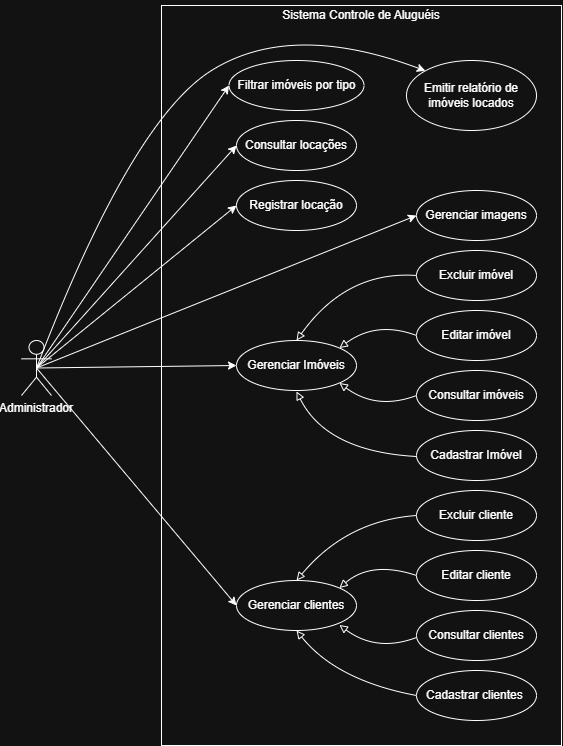

The diagram above was exported from draw.io. Its source (the exported page's mxGraphModel, read from the mxfile embedded in the PNG):
<mxGraphModel dx="1389" dy="706" grid="1" gridSize="10" guides="1" tooltips="1" connect="1" arrows="1" fold="1" page="1" pageScale="1" pageWidth="827" pageHeight="1169" math="0" shadow="0">
  <root>
    <mxCell id="0" />
    <mxCell id="1" parent="0" />
    <mxCell id="MT7OuO7xIE6474d1ibJG-1" parent="1" style="shape=umlActor;verticalLabelPosition=bottom;verticalAlign=top;html=1;outlineConnect=0;" value="&lt;div style=&quot;color: rgb(225, 225, 230); background-color: rgb(25, 22, 34); font-family: &amp;quot;JetBrains Mono&amp;quot;, Consolas, &amp;quot;Courier New&amp;quot;, monospace; font-size: 14px; line-height: 24px; white-space: pre;&quot;&gt;&lt;div style=&quot;color: rgb(225, 225, 230); background-color: rgb(25, 22, 34); line-height: 24px;&quot;&gt;&lt;br&gt;&lt;/div&gt;&lt;/div&gt;" vertex="1">
      <mxGeometry height="55" width="30" x="60" y="350" as="geometry" />
    </mxCell>
    <mxCell id="MT7OuO7xIE6474d1ibJG-2" parent="1" style="text;html=1;whiteSpace=wrap;strokeColor=none;fillColor=none;align=center;verticalAlign=middle;rounded=0;" value="Administrador&lt;div&gt;&lt;br&gt;&lt;/div&gt;" vertex="1">
      <mxGeometry height="30" width="60" x="45" y="410" as="geometry" />
    </mxCell>
    <mxCell id="MT7OuO7xIE6474d1ibJG-4" parent="1" style="rounded=0;whiteSpace=wrap;html=1;" value="" vertex="1">
      <mxGeometry height="740" width="400" x="200" y="15" as="geometry" />
    </mxCell>
    <mxCell id="MT7OuO7xIE6474d1ibJG-5" parent="1" style="text;html=1;whiteSpace=wrap;strokeColor=none;fillColor=none;align=center;verticalAlign=middle;rounded=0;" value="Sistema Controle de Aluguéis" vertex="1">
      <mxGeometry height="30" width="200" x="300" y="10" as="geometry" />
    </mxCell>
    <mxCell id="MT7OuO7xIE6474d1ibJG-6" parent="1" style="ellipse;whiteSpace=wrap;html=1;" value="Cadastrar clientes&lt;span style=&quot;background-color: transparent; color: light-dark(rgb(0, 0, 0), rgb(255, 255, 255));&quot;&gt;&amp;nbsp;&lt;/span&gt;" vertex="1">
      <mxGeometry height="50" width="120" x="455" y="680" as="geometry" />
    </mxCell>
    <mxCell id="MT7OuO7xIE6474d1ibJG-7" parent="1" style="ellipse;whiteSpace=wrap;html=1;" value="Consultar clientes" vertex="1">
      <mxGeometry height="50" width="120" x="455" y="620" as="geometry" />
    </mxCell>
    <mxCell id="MT7OuO7xIE6474d1ibJG-10" parent="1" style="ellipse;whiteSpace=wrap;html=1;" value="Editar cliente" vertex="1">
      <mxGeometry height="50" width="120" x="455" y="560" as="geometry" />
    </mxCell>
    <mxCell id="MT7OuO7xIE6474d1ibJG-11" parent="1" style="ellipse;whiteSpace=wrap;html=1;" value="Excluir cliente" vertex="1">
      <mxGeometry height="50" width="120" x="455" y="500" as="geometry" />
    </mxCell>
    <mxCell id="MT7OuO7xIE6474d1ibJG-12" parent="1" style="ellipse;whiteSpace=wrap;html=1;" value="Gerenciar clientes" vertex="1">
      <mxGeometry height="50" width="120" x="275" y="590" as="geometry" />
    </mxCell>
    <mxCell id="MT7OuO7xIE6474d1ibJG-17" edge="1" parent="1" source="MT7OuO7xIE6474d1ibJG-11" style="curved=1;endArrow=block;html=1;rounded=0;entryX=0.5;entryY=0;entryDx=0;entryDy=0;exitX=0;exitY=0.5;exitDx=0;exitDy=0;endFill=0;" target="MT7OuO7xIE6474d1ibJG-12" value="">
      <mxGeometry height="50" relative="1" width="50" as="geometry">
        <Array as="points">
          <mxPoint x="385" y="530" />
        </Array>
        <mxPoint x="455" y="450" as="sourcePoint" />
        <mxPoint x="505" y="400" as="targetPoint" />
      </mxGeometry>
    </mxCell>
    <mxCell id="MT7OuO7xIE6474d1ibJG-21" edge="1" parent="1" source="MT7OuO7xIE6474d1ibJG-10" style="curved=1;endArrow=block;html=1;rounded=0;exitX=0;exitY=0.5;exitDx=0;exitDy=0;entryX=1;entryY=0;entryDx=0;entryDy=0;endFill=0;" target="MT7OuO7xIE6474d1ibJG-12" value="">
      <mxGeometry height="50" relative="1" width="50" as="geometry">
        <Array as="points">
          <mxPoint x="410" y="570" />
        </Array>
        <mxPoint x="435" y="460" as="sourcePoint" />
        <mxPoint x="485" y="410" as="targetPoint" />
      </mxGeometry>
    </mxCell>
    <mxCell id="MT7OuO7xIE6474d1ibJG-22" edge="1" parent="1" style="curved=1;endArrow=block;html=1;rounded=0;exitX=0;exitY=0.5;exitDx=0;exitDy=0;entryX=1;entryY=1;entryDx=0;entryDy=0;endFill=0;" value="">
      <mxGeometry height="50" relative="1" width="50" as="geometry">
        <Array as="points">
          <mxPoint x="415" y="662" />
        </Array>
        <mxPoint x="454.9999999999952" y="647" as="sourcePoint" />
        <mxPoint x="377.90040014078363" y="634.4779407980973" as="targetPoint" />
      </mxGeometry>
    </mxCell>
    <mxCell id="MT7OuO7xIE6474d1ibJG-23" edge="1" parent="1" source="MT7OuO7xIE6474d1ibJG-6" style="curved=1;endArrow=block;html=1;rounded=0;exitX=0;exitY=0.5;exitDx=0;exitDy=0;entryX=0.5;entryY=1;entryDx=0;entryDy=0;endFill=0;" target="MT7OuO7xIE6474d1ibJG-12" value="">
      <mxGeometry height="50" relative="1" width="50" as="geometry">
        <Array as="points">
          <mxPoint x="375" y="690" />
        </Array>
        <mxPoint x="435" y="460" as="sourcePoint" />
        <mxPoint x="485" y="410" as="targetPoint" />
      </mxGeometry>
    </mxCell>
    <mxCell id="MT7OuO7xIE6474d1ibJG-25" edge="1" parent="1" source="MT7OuO7xIE6474d1ibJG-1" style="endArrow=classic;html=1;rounded=0;exitX=0.5;exitY=0.5;exitDx=0;exitDy=0;exitPerimeter=0;entryX=0;entryY=0.5;entryDx=0;entryDy=0;" target="MT7OuO7xIE6474d1ibJG-12" value="">
      <mxGeometry height="50" relative="1" width="50" as="geometry">
        <mxPoint x="265" y="460" as="sourcePoint" />
        <mxPoint x="315" y="410" as="targetPoint" />
      </mxGeometry>
    </mxCell>
    <mxCell id="MT7OuO7xIE6474d1ibJG-26" parent="1" style="ellipse;whiteSpace=wrap;html=1;" value="Cadastrar Imóvel" vertex="1">
      <mxGeometry height="50" width="120" x="455" y="440" as="geometry" />
    </mxCell>
    <mxCell id="MT7OuO7xIE6474d1ibJG-27" parent="1" style="ellipse;whiteSpace=wrap;html=1;" value="Consultar imóveis" vertex="1">
      <mxGeometry height="50" width="120" x="455" y="380" as="geometry" />
    </mxCell>
    <mxCell id="MT7OuO7xIE6474d1ibJG-28" parent="1" style="ellipse;whiteSpace=wrap;html=1;" value="Editar imóvel" vertex="1">
      <mxGeometry height="50" width="120" x="455" y="320" as="geometry" />
    </mxCell>
    <mxCell id="MT7OuO7xIE6474d1ibJG-29" parent="1" style="ellipse;whiteSpace=wrap;html=1;" value="Excluir imóvel" vertex="1">
      <mxGeometry height="50" width="120" x="455" y="260" as="geometry" />
    </mxCell>
    <mxCell id="MT7OuO7xIE6474d1ibJG-30" parent="1" style="ellipse;whiteSpace=wrap;html=1;" value="Gerenciar Imóveis" vertex="1">
      <mxGeometry height="50" width="120" x="275" y="350" as="geometry" />
    </mxCell>
    <mxCell id="MT7OuO7xIE6474d1ibJG-31" edge="1" parent="1" source="MT7OuO7xIE6474d1ibJG-29" style="curved=1;endArrow=block;html=1;rounded=0;entryX=0.5;entryY=0;entryDx=0;entryDy=0;exitX=0;exitY=0.5;exitDx=0;exitDy=0;endFill=0;" target="MT7OuO7xIE6474d1ibJG-30" value="">
      <mxGeometry height="50" relative="1" width="50" as="geometry">
        <Array as="points">
          <mxPoint x="385" y="280" />
        </Array>
        <mxPoint x="455" y="285" as="sourcePoint" />
        <mxPoint x="335" y="350" as="targetPoint" />
      </mxGeometry>
    </mxCell>
    <mxCell id="MT7OuO7xIE6474d1ibJG-32" edge="1" parent="1" source="MT7OuO7xIE6474d1ibJG-28" style="curved=1;endArrow=block;html=1;rounded=0;exitX=0;exitY=0.5;exitDx=0;exitDy=0;entryX=1;entryY=0;entryDx=0;entryDy=0;endFill=0;" target="MT7OuO7xIE6474d1ibJG-30" value="">
      <mxGeometry height="50" relative="1" width="50" as="geometry">
        <Array as="points">
          <mxPoint x="415" y="330" />
        </Array>
        <mxPoint x="575" y="450" as="sourcePoint" />
        <mxPoint x="625" y="400" as="targetPoint" />
      </mxGeometry>
    </mxCell>
    <mxCell id="MT7OuO7xIE6474d1ibJG-33" edge="1" parent="1" source="MT7OuO7xIE6474d1ibJG-27" style="curved=1;endArrow=block;html=1;rounded=0;entryX=1;entryY=1;entryDx=0;entryDy=0;exitX=0;exitY=0.5;exitDx=0;exitDy=0;endFill=0;" target="MT7OuO7xIE6474d1ibJG-30" value="">
      <mxGeometry height="50" relative="1" width="50" as="geometry">
        <Array as="points">
          <mxPoint x="415" y="420" />
        </Array>
        <mxPoint x="575" y="450" as="sourcePoint" />
        <mxPoint x="625" y="400" as="targetPoint" />
      </mxGeometry>
    </mxCell>
    <mxCell id="MT7OuO7xIE6474d1ibJG-34" edge="1" parent="1" style="curved=1;endArrow=block;html=1;rounded=0;exitX=0;exitY=0.5;exitDx=0;exitDy=0;entryX=0.5;entryY=1;entryDx=0;entryDy=0;endFill=0;" value="">
      <mxGeometry height="50" relative="1" width="50" as="geometry">
        <Array as="points">
          <mxPoint x="365" y="461" />
        </Array>
        <mxPoint x="454.9999999999952" y="466" as="sourcePoint" />
        <mxPoint x="335" y="401" as="targetPoint" />
      </mxGeometry>
    </mxCell>
    <mxCell id="MT7OuO7xIE6474d1ibJG-35" edge="1" parent="1" source="MT7OuO7xIE6474d1ibJG-1" style="endArrow=classic;html=1;rounded=0;entryX=0;entryY=0.5;entryDx=0;entryDy=0;exitX=0.5;exitY=0.5;exitDx=0;exitDy=0;exitPerimeter=0;" target="MT7OuO7xIE6474d1ibJG-30" value="">
      <mxGeometry height="50" relative="1" width="50" as="geometry">
        <mxPoint x="575" y="450" as="sourcePoint" />
        <mxPoint x="625" y="400" as="targetPoint" />
      </mxGeometry>
    </mxCell>
    <mxCell id="MT7OuO7xIE6474d1ibJG-40" parent="1" style="ellipse;whiteSpace=wrap;html=1;" value="Gerenciar imagens" vertex="1">
      <mxGeometry height="50" width="120" x="455" y="200" as="geometry" />
    </mxCell>
    <mxCell id="MT7OuO7xIE6474d1ibJG-42" edge="1" parent="1" source="MT7OuO7xIE6474d1ibJG-1" style="endArrow=classic;html=1;rounded=0;exitX=0.5;exitY=0.5;exitDx=0;exitDy=0;exitPerimeter=0;entryX=0;entryY=0.5;entryDx=0;entryDy=0;" target="MT7OuO7xIE6474d1ibJG-40" value="">
      <mxGeometry height="50" relative="1" width="50" as="geometry">
        <mxPoint x="330" y="280" as="sourcePoint" />
        <mxPoint x="380" y="230" as="targetPoint" />
      </mxGeometry>
    </mxCell>
    <mxCell id="MT7OuO7xIE6474d1ibJG-43" parent="1" style="ellipse;whiteSpace=wrap;html=1;" value="Registrar locação" vertex="1">
      <mxGeometry height="50" width="120" x="275" y="190" as="geometry" />
    </mxCell>
    <mxCell id="MT7OuO7xIE6474d1ibJG-44" parent="1" style="ellipse;whiteSpace=wrap;html=1;" value="Consultar locações" vertex="1">
      <mxGeometry height="50" width="120" x="275" y="130" as="geometry" />
    </mxCell>
    <mxCell id="MT7OuO7xIE6474d1ibJG-45" parent="1" style="ellipse;whiteSpace=wrap;html=1;" value="Filtrar imóveis por tipo" vertex="1">
      <mxGeometry height="50" width="135" x="267.5" y="70" as="geometry" />
    </mxCell>
    <mxCell id="MT7OuO7xIE6474d1ibJG-47" parent="1" style="ellipse;whiteSpace=wrap;html=1;" value="Emitir relatório de imóveis locados" vertex="1">
      <mxGeometry height="70" width="130" x="445" y="70" as="geometry" />
    </mxCell>
    <mxCell id="MT7OuO7xIE6474d1ibJG-48" edge="1" parent="1" source="MT7OuO7xIE6474d1ibJG-1" style="endArrow=classic;html=1;rounded=0;exitX=0.5;exitY=0.5;exitDx=0;exitDy=0;exitPerimeter=0;entryX=0;entryY=0.5;entryDx=0;entryDy=0;" target="MT7OuO7xIE6474d1ibJG-43" value="">
      <mxGeometry height="50" relative="1" width="50" as="geometry">
        <mxPoint x="80" y="380" as="sourcePoint" />
        <mxPoint x="300" y="180" as="targetPoint" />
      </mxGeometry>
    </mxCell>
    <mxCell id="MT7OuO7xIE6474d1ibJG-49" edge="1" parent="1" source="MT7OuO7xIE6474d1ibJG-1" style="endArrow=classic;html=1;rounded=0;exitX=0.5;exitY=0.5;exitDx=0;exitDy=0;exitPerimeter=0;entryX=0;entryY=0.5;entryDx=0;entryDy=0;" target="MT7OuO7xIE6474d1ibJG-44" value="">
      <mxGeometry height="50" relative="1" width="50" as="geometry">
        <mxPoint x="250" y="230" as="sourcePoint" />
        <mxPoint x="270" y="155" as="targetPoint" />
      </mxGeometry>
    </mxCell>
    <mxCell id="MT7OuO7xIE6474d1ibJG-50" edge="1" parent="1" source="MT7OuO7xIE6474d1ibJG-1" style="endArrow=classic;html=1;rounded=0;exitX=0.5;exitY=0.5;exitDx=0;exitDy=0;exitPerimeter=0;entryX=0;entryY=0.5;entryDx=0;entryDy=0;" target="MT7OuO7xIE6474d1ibJG-45" value="">
      <mxGeometry height="50" relative="1" width="50" as="geometry">
        <mxPoint x="80" y="380" as="sourcePoint" />
        <mxPoint x="300" y="180" as="targetPoint" />
      </mxGeometry>
    </mxCell>
    <mxCell id="MT7OuO7xIE6474d1ibJG-51" edge="1" parent="1" source="MT7OuO7xIE6474d1ibJG-1" style="curved=1;endArrow=classic;html=1;rounded=0;exitX=0.5;exitY=0.5;exitDx=0;exitDy=0;exitPerimeter=0;entryX=0;entryY=0;entryDx=0;entryDy=0;" target="MT7OuO7xIE6474d1ibJG-47" value="">
      <mxGeometry height="50" relative="1" width="50" as="geometry">
        <Array as="points">
          <mxPoint x="170" y="130" />
          <mxPoint x="330" y="30" />
        </Array>
        <mxPoint x="250" y="300" as="sourcePoint" />
        <mxPoint x="300" y="250" as="targetPoint" />
      </mxGeometry>
    </mxCell>
  </root>
</mxGraphModel>